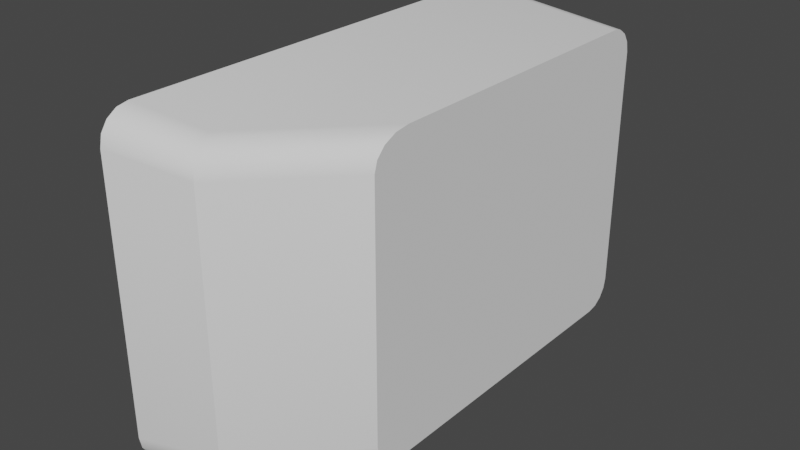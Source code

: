 # Source: lavatank.blend  (saved by Blender 3.3.6; exported with 4.5.12 LTS)
import bpy
from mathutils import Matrix  # noqa: F401  (used for matrix-valued properties, if any)

bpy.ops.wm.read_factory_settings(use_empty=True)
scene = bpy.context.scene
scene.name = 'Scene'

# ---- collections
col_collection = bpy.data.collections.new('Collection'); scene.collection.children.link(col_collection)

# ---- node groups
ng_auto_smooth = bpy.data.node_groups.new('Auto Smooth', 'GeometryNodeTree')
_s = ng_auto_smooth.interface.new_socket(name='Geometry', in_out='OUTPUT', socket_type='NodeSocketGeometry')
_s = ng_auto_smooth.interface.new_socket(name='Geometry', in_out='INPUT', socket_type='NodeSocketGeometry')
_s = ng_auto_smooth.interface.new_socket(name='Angle', in_out='INPUT', socket_type='NodeSocketFloat')
_s.subtype = 'ANGLE'
_s.min_value = 0.0
_s.max_value = 3.142
ng_auto_smooth.is_modifier = True
_N = ng_auto_smooth.nodes; _L = ng_auto_smooth.links
n0 = _N.new('NodeGroupOutput'); n0.name = 'Group Output'; n0.location = (480, -100)
n1 = _N.new('NodeGroupInput'); n1.name = 'Group Input'; n1.location = (-420, -300)
n2 = _N.new('NodeGroupInput'); n2.name = 'Group Input.001'; n2.location = (-60, -100)
n3 = _N.new('GeometryNodeSetShadeSmooth'); n3.name = 'Set Shade Smooth'; n3.location = (120, -100)
n3.domain = 'EDGE'
n4 = _N.new('GeometryNodeSetShadeSmooth'); n4.name = 'Set Shade Smooth.001'; n4.location = (300, -100)
n5 = _N.new('GeometryNodeInputMeshEdgeAngle'); n5.name = 'Edge Angle'; n5.location = (-420, -220)
n6 = _N.new('GeometryNodeInputEdgeSmooth'); n6.name = 'Is Edge Smooth'; n6.location = (-60, -160)
n7 = _N.new('GeometryNodeInputShadeSmooth'); n7.name = 'Is Face Smooth'; n7.location = (-240, -340)
n8 = _N.new('FunctionNodeBooleanMath'); n8.name = 'Boolean Math'; n8.location = (-60, -220)
n9 = _N.new('FunctionNodeCompare'); n9.name = 'Compare'; n9.location = (-240, -180)
n9.operation = 'LESS_EQUAL'
_L.new(n5.outputs[0], n9.inputs[0])
_L.new(n4.outputs[0], n0.inputs[0])
_L.new(n1.outputs[1], n9.inputs[1])
_L.new(n9.outputs[0], n8.inputs[0])
_L.new(n7.outputs[0], n8.inputs[1])
_L.new(n2.outputs[0], n3.inputs[0])
_L.new(n6.outputs[0], n3.inputs[1])
_L.new(n3.outputs[0], n4.inputs[0])
_L.new(n8.outputs[0], n3.inputs[2])
n0.is_active_output = True

# ---- world
world_world = bpy.data.worlds.new('World'); scene.world = world_world
world_world.use_nodes = True; world_world.node_tree.nodes.clear()
_N = world_world.node_tree.nodes; _L = world_world.node_tree.links
n0 = _N.new('ShaderNodeOutputWorld'); n0.name = 'World Output'; n0.location = (300, 300)
n1 = _N.new('ShaderNodeBackground'); n1.name = 'Background'; n1.location = (10, 300)
n1.inputs[0].default_value = (0.05088, 0.05088, 0.05088, 1.0)
_L.new(n1.outputs[0], n0.inputs[0])
n0.is_active_output = True
world_world.color = (0.05088, 0.05088, 0.05088)
world_world.use_sun_shadow = False
world_world.sun_shadow_jitter_overblur = 0.0

# ---- meshes
me_cube_001 = bpy.data.meshes.new('Cube.001')
me_cube_001.from_pydata([(-0.7779, -1.814, -1.151), (-0.7779, -1.814, 1.151), (-0.7779, 1.814, -1.151), (-0.7779, 1.814, 1.151), (-0.5774, 1.814, -1.151), (-0.5774, -1.814, -1.151), (-0.5774, -1.814, 1.151), (-0.5774, 1.814, 1.151), (-0.3531, 1.851, -1.175), (-0.3531, -1.851, -1.175), (-0.3531, -1.851, 1.175), (-0.3531, 1.851, 1.175), (-0.7779, 1.867, -1.204), (-0.7606, 1.909, -1.246), (-0.7779, -1.867, -1.204), (-0.7606, -1.909, -1.246), (-0.7779, -1.867, 1.204), (-0.7606, -1.909, 1.246), (-0.7779, 1.867, 1.204), (-0.7606, 1.909, 1.246), (0.7779, 1.758, -1.316), (0.7779, 1.998, -1.075), (0.7779, 1.85, -1.298), (0.7779, 1.927, -1.246), (0.7779, 1.979, -1.167), (0.7779, 1.998, 1.075), (0.7779, 1.758, 1.316), (0.7779, 1.979, 1.167), (0.7779, 1.927, 1.246), (0.7779, 1.85, 1.298), (0.7779, -1.177, -1.075), (0.7779, -0.8379, -1.316), (0.7779, -1.151, -1.167), (0.7779, -1.077, -1.246), (0.7779, -0.9676, -1.298), (-0.09993, -1.745, -1.316), (-0.003926, -1.985, -1.075), (-0.06319, -1.837, -1.298), (-0.03205, -1.915, -1.246), (-0.01123, -1.967, -1.167), (-0.09993, -1.745, 1.316), (-0.003926, -1.985, 1.075), (-0.06319, -1.837, 1.298), (-0.03205, -1.915, 1.246), (-0.01123, -1.967, 1.167), (0.7779, -0.8379, 1.316), (0.7779, -1.177, 1.075), (0.7779, -0.9676, 1.298), (0.7779, -1.077, 1.246), (0.7779, -1.151, 1.167), (-0.7191, 2.153, -1.159), (-0.7191, 1.895, -1.419), (-0.7606, 1.98, -1.298), (-0.7191, 2.134, -1.259), (-0.7191, 2.078, -1.343), (-0.7191, 1.994, -1.4), (-0.7191, -1.882, -1.419), (-0.7191, -2.141, -1.159), (-0.7606, -1.967, -1.298), (-0.7191, -1.981, -1.4), (-0.7191, -2.065, -1.343), (-0.7191, -2.121, -1.259), (-0.7191, -2.141, 1.159), (-0.7191, -1.882, 1.419), (-0.7606, -1.967, 1.298), (-0.7191, -2.121, 1.259), (-0.7191, -2.065, 1.343), (-0.7191, -1.981, 1.4), (-0.7191, 1.895, 1.419), (-0.7191, 2.153, 1.159), (-0.7606, 1.98, 1.298), (-0.7191, 1.994, 1.4), (-0.7191, 2.078, 1.343), (-0.7191, 2.134, 1.259)], [], [(0, 1, 6, 5), (26, 68, 63, 40, 45), (3, 1, 16, 18), (51, 20, 31, 35, 56), (36, 41, 62, 57), (2, 3, 18, 12), (20, 22, 23, 24, 21, 25, 27, 28, 29, 26, 45, 47, 48, 49, 46, 30, 32, 33, 34, 31), (70, 69, 50, 52, 13, 19), (41, 36, 30, 46), (1, 0, 14, 16), (6, 7, 11, 10), (1, 3, 7, 6), (2, 0, 5, 4), (3, 2, 4, 7), (4, 5, 9, 8), (7, 4, 8, 11), (5, 6, 10, 9), (58, 57, 62, 64, 17, 15), (13, 15, 14, 12), (64, 63, 68, 70, 19, 17), (15, 17, 16, 14), (17, 19, 18, 16), (52, 51, 56, 58, 15, 13), (19, 13, 12, 18), (0, 2, 12, 14), (50, 53, 52), (53, 54, 52), (54, 55, 52), (55, 51, 52), (56, 59, 58), (59, 60, 58), (60, 61, 58), (61, 57, 58), (62, 65, 64), (65, 66, 64), (66, 67, 64), (67, 63, 64), (68, 71, 70), (71, 72, 70), (72, 73, 70), (73, 69, 70), (45, 40, 42, 47), (47, 42, 43, 48), (48, 43, 44, 49), (49, 44, 41, 46), (35, 31, 34, 37), (37, 34, 33, 38), (38, 33, 32, 39), (39, 32, 30, 36), (20, 51, 55, 22), (22, 55, 54, 23), (23, 54, 53, 24), (24, 53, 50, 21), (68, 26, 29, 71), (71, 29, 28, 72), (72, 28, 27, 73), (73, 27, 25, 69), (36, 57, 61, 39), (39, 61, 60, 38), (38, 60, 59, 37), (37, 59, 56, 35), (40, 63, 67, 42), (42, 67, 66, 43), (43, 66, 65, 44), (44, 65, 62, 41), (50, 69, 25, 21)])
me_cube_001.polygons.foreach_set('use_smooth', [True] * 66)
_uv = me_cube_001.uv_layers.new(name='UVMap')
_uv.uv.foreach_set('vector', [0.4052, 0.2319, 0.4052, 0.7681, 0.4519, 0.7681, 0.4519, 0.2319, 0.7675, 0.9554, 0.4189, 0.9873, 0.4189, 0.1076, 0.5631, 0.1395, 0.7675, 0.3508, 0.9685, 0.7681, 0.1234, 0.7681, 0.1111, 0.7804, 0.9809, 0.7804, 0.4189, 0.9873, 0.7675, 0.9554, 0.7675, 0.3508, 0.5631, 0.1395, 0.4189, 0.1076, 0.5855, 0.2497, 0.5855, 0.7503, 0.4189, 0.7699, 0.4189, 0.2301, 0.9685, 0.2319, 0.9685, 0.7681, 0.9809, 0.7804, 0.9809, 0.2196, 0.9554, 0.1934, 0.9767, 0.1977, 0.9948, 0.2099, 1.007, 0.2282, 1.011, 0.2497, 1.011, 0.7503, 1.007, 0.7718, 0.9948, 0.7901, 0.9767, 0.8023, 0.9554, 0.8066, 0.3508, 0.8066, 0.3206, 0.8023, 0.295, 0.7901, 0.2779, 0.7718, 0.2719, 0.7503, 0.2719, 0.2497, 0.2779, 0.2282, 0.295, 0.2099, 0.3206, 0.1977, 0.3508, 0.1934, 1.007, 0.8024, 1.047, 0.7699, 1.047, 0.2301, 1.007, 0.1976, 0.9906, 0.2099, 0.9906, 0.7901, 0.08373, 0.7503, 0.08373, 0.2497, 0.2719, 0.2497, 0.2719, 0.7503, 0.1234, 0.7681, 0.1234, 0.2319, 0.1111, 0.2196, 0.1111, 0.7804, 0.4519, 0.1234, 0.4519, 0.9685, 0.5042, 0.9771, 0.5042, 0.1148, 0.4052, 0.1234, 0.4052, 0.9685, 0.4519, 0.9685, 0.4519, 0.1234, 0.4052, 0.9685, 0.4052, 0.1234, 0.4519, 0.1234, 0.4519, 0.9685, 0.4052, 0.7681, 0.4052, 0.2319, 0.4519, 0.2319, 0.4519, 0.7681, 0.4519, 0.9685, 0.4519, 0.1234, 0.5042, 0.1148, 0.5042, 0.9771, 0.4519, 0.7681, 0.4519, 0.2319, 0.5042, 0.2264, 0.5042, 0.7736, 0.4519, 0.2319, 0.4519, 0.7681, 0.5042, 0.7736, 0.5042, 0.2264, 0.08788, 0.1976, 0.04745, 0.2301, 0.04745, 0.7699, 0.08788, 0.8024, 0.1014, 0.7901, 0.1014, 0.2099, 0.9906, 0.2099, 0.1014, 0.2099, 0.1111, 0.2196, 0.9809, 0.2196, 0.08788, 0.8024, 0.1076, 0.8305, 0.9873, 0.8305, 1.007, 0.8024, 0.9906, 0.7901, 0.1014, 0.7901, 0.1014, 0.2099, 0.1014, 0.7901, 0.1111, 0.7804, 0.1111, 0.2196, 0.1014, 0.7901, 0.9906, 0.7901, 0.9809, 0.7804, 0.1111, 0.7804, 1.007, 0.1976, 0.9873, 0.1695, 0.1076, 0.1695, 0.08788, 0.1976, 0.1014, 0.2099, 0.9906, 0.2099, 0.9906, 0.7901, 0.9906, 0.2099, 0.9809, 0.2196, 0.9809, 0.7804, 0.1234, 0.2319, 0.9685, 0.2319, 0.9809, 0.2196, 0.1111, 0.2196, 1.047, 0.2301, 1.043, 0.2069, 1.007, 0.1976, 1.043, 0.2069, 1.03, 0.1872, 1.007, 0.1976, 1.03, 0.1872, 1.01, 0.1741, 1.007, 0.1976, 1.01, 0.1741, 0.9873, 0.1695, 1.007, 0.1976, 0.1076, 0.1695, 0.08459, 0.1741, 0.08788, 0.1976, 0.08459, 0.1741, 0.06507, 0.1872, 0.08788, 0.1976, 0.06507, 0.1872, 0.05203, 0.2069, 0.08788, 0.1976, 0.05203, 0.2069, 0.04745, 0.2301, 0.08788, 0.1976, 0.04745, 0.7699, 0.05203, 0.7931, 0.08788, 0.8024, 0.05203, 0.7931, 0.06507, 0.8128, 0.08788, 0.8024, 0.06507, 0.8128, 0.08459, 0.8259, 0.08788, 0.8024, 0.08459, 0.8259, 0.1076, 0.8305, 0.08788, 0.8024, 0.9873, 0.8305, 1.01, 0.8259, 1.007, 0.8024, 1.01, 0.8259, 1.03, 0.8128, 1.007, 0.8024, 1.03, 0.8128, 1.043, 0.7931, 1.007, 0.8024, 1.043, 0.7931, 1.047, 0.7699, 1.007, 0.8024, 0.7675, 0.3508, 0.5631, 0.1395, 0.5717, 0.1182, 0.7675, 0.3206, 0.7675, 0.3206, 0.5717, 0.1182, 0.5789, 0.1001, 0.7675, 0.295, 0.295, 0.7901, 0.1001, 0.7901, 0.08798, 0.7718, 0.2779, 0.7718, 0.2779, 0.7718, 0.08798, 0.7718, 0.08373, 0.7503, 0.2719, 0.7503, 0.5631, 0.1395, 0.7675, 0.3508, 0.7675, 0.3206, 0.5717, 0.1182, 0.5717, 0.1182, 0.7675, 0.3206, 0.7675, 0.295, 0.5789, 0.1001, 0.1001, 0.2099, 0.295, 0.2099, 0.2779, 0.2282, 0.08798, 0.2282, 0.08798, 0.2282, 0.2779, 0.2282, 0.2719, 0.2497, 0.08373, 0.2497, 0.7675, 0.9554, 0.4189, 0.9873, 0.4189, 1.01, 0.7675, 0.9767, 0.7675, 0.9767, 0.4189, 1.01, 0.4189, 1.03, 0.7675, 0.9948, 0.7675, 0.2099, 0.4189, 0.1872, 0.4189, 0.2069, 0.7675, 0.2282, 0.7675, 0.2282, 0.4189, 0.2069, 0.4189, 0.2301, 0.7675, 0.2497, 0.4189, 0.9873, 0.7675, 0.9554, 0.7675, 0.9767, 0.4189, 1.01, 0.4189, 1.01, 0.7675, 0.9767, 0.7675, 0.9948, 0.4189, 1.03, 0.4189, 0.8128, 0.7675, 0.7901, 0.7675, 0.7718, 0.4189, 0.7931, 0.4189, 0.7931, 0.7675, 0.7718, 0.7675, 0.7503, 0.4189, 0.7699, 0.5855, 0.2497, 0.4189, 0.2301, 0.4189, 0.2069, 0.5838, 0.2282, 0.5838, 0.2282, 0.4189, 0.2069, 0.4189, 0.1872, 0.5789, 0.2099, 0.5789, 0.1001, 0.4189, 0.06507, 0.4189, 0.08459, 0.5717, 0.1182, 0.5717, 0.1182, 0.4189, 0.08459, 0.4189, 0.1076, 0.5631, 0.1395, 0.5631, 0.1395, 0.4189, 0.1076, 0.4189, 0.08459, 0.5717, 0.1182, 0.5717, 0.1182, 0.4189, 0.08459, 0.4189, 0.06507, 0.5789, 0.1001, 0.5789, 0.7901, 0.4189, 0.8128, 0.4189, 0.7931, 0.5838, 0.7718, 0.5838, 0.7718, 0.4189, 0.7931, 0.4189, 0.7699, 0.5855, 0.7503, 0.4189, 0.2301, 0.4189, 0.7699, 0.7675, 0.7503, 0.7675, 0.2497])
me_cube_001.update()
me_cube_002 = bpy.data.meshes.new('Cube.002')
me_cube_002.from_pydata([(-0.7438, 1.851, -1.175), (-0.7438, -1.851, -1.175), (-0.7438, -1.851, 1.175), (-0.7438, 1.851, 1.175)], [], [(1, 2, 3, 0)])
_uv = me_cube_002.uv_layers.new(name='UVMap')
_uv.uv.foreach_set('vector', [0.3861, 0.007256, 0.6139, 0.007256, 0.6139, 0.2427, 0.3861, 0.2427])
me_cube_002.update()

# ---- objects
ob_cube = bpy.data.objects.new('Cube', me_cube_001)
ob_cube_001 = bpy.data.objects.new('Cube.001', me_cube_002)

# ---- transforms, parenting, visibility, modifiers, constraints
ob_cube.location = (0.0, 0.0, 0.0)
_m = ob_cube.modifiers.new('Auto Smooth', 'NODES')
_m.node_group = ng_auto_smooth
_gi = [s.identifier for s in ng_auto_smooth.interface.items_tree if s.item_type == 'SOCKET' and s.in_out == 'INPUT']
_m[_gi[1]] = 0.5236  # Angle
ob_cube_001.location = (0.0, 0.0, 0.0)

# ---- collection membership
col_collection.objects.link(ob_cube)
col_collection.objects.link(ob_cube_001)

# ---- scene / render settings (as saved in the file)
scene.frame_start = 1; scene.frame_end = 250; scene.frame_set(1)
scene.render.engine = 'BLENDER_EEVEE_NEXT'
scene.cycles.sampling_pattern = 'TABULATED_SOBOL'
scene.cycles.use_light_tree = False
scene.view_settings.view_transform = 'Filmic'
bpy.context.view_layer.update()

# ---- added for rendering (the .blend has no active camera and no usable light): camera, sun
cam_auto = bpy.data.cameras.new('AutoCamera')
cam_auto.lens = 50.0
cam_auto.sensor_width = 36.0
cam_auto.clip_end = 1000.0
ob_auto_camera = bpy.data.objects.new('AutoCamera', cam_auto)
scene.collection.objects.link(ob_auto_camera)
ob_auto_camera.location = (4.97533, -5.96406, 3.98026)
ob_auto_camera.rotation_euler = (1.09748, -7.21219e-08, 0.694738)
scene.camera = ob_auto_camera
light_auto_sun = bpy.data.lights.new('AutoSun', 'SUN')
light_auto_sun.energy = 3.0
light_auto_sun.angle = 0.0523599
ob_auto_sun = bpy.data.objects.new('AutoSun', light_auto_sun)
scene.collection.objects.link(ob_auto_sun)
ob_auto_sun.rotation_euler = (0.872665, 0.174533, 0.523599)
bpy.context.view_layer.update()
